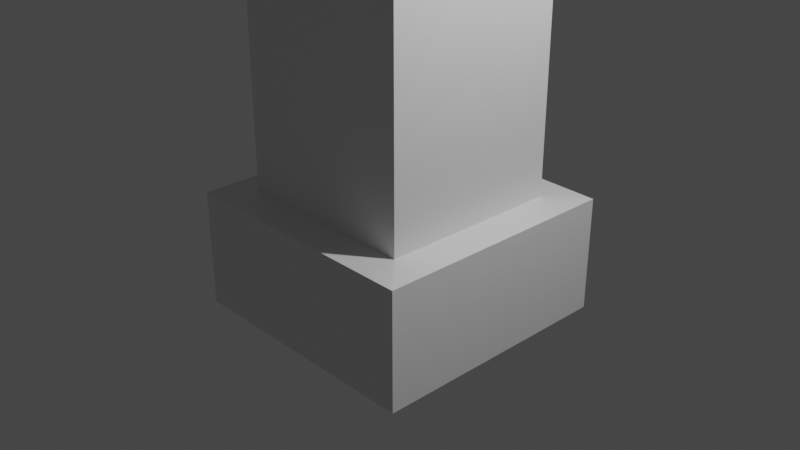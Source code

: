 # Source: pillar.blend  (saved by Blender 2.80.75; exported with 4.5.12 LTS)
import bpy
from mathutils import Matrix  # noqa: F401  (used for matrix-valued properties, if any)

bpy.ops.wm.read_factory_settings(use_empty=True)
scene = bpy.context.scene
scene.name = 'Scene'

# ---- collections
col_collection = bpy.data.collections.new('Collection'); scene.collection.children.link(col_collection)

# ---- materials (node trees are filled in below, after node groups)
mat_material = bpy.data.materials.new('Material')
mat_material.alpha_threshold = 0.0
mat_material.use_transparent_shadow = False
mat_material.line_color = (0.0, 0.0, 0.0, 1.0)

# ---- material node trees
mat_material.use_nodes = True; mat_material.node_tree.nodes.clear()
_N = mat_material.node_tree.nodes; _L = mat_material.node_tree.links
n0 = _N.new('ShaderNodeOutputMaterial'); n0.name = 'Material Output'; n0.location = (300, 300)
n1 = _N.new('ShaderNodeBsdfPrincipled'); n1.name = 'Principled BSDF'; n1.location = (10, 300)
n1.distribution = 'GGX'
n1.subsurface_method = 'BURLEY'
n1.inputs[2].default_value = 0.4
n1.inputs[3].default_value = 1.45
n1.inputs[27].default_value = (0.0, 0.0, 0.0, 1.0)
n1.inputs[28].default_value = 1.0
_L.new(n1.outputs[0], n0.inputs[0])
n0.is_active_output = True

# ---- world
world_world = bpy.data.worlds.new('World'); scene.world = world_world
world_world.use_nodes = True; world_world.node_tree.nodes.clear()
_N = world_world.node_tree.nodes; _L = world_world.node_tree.links
n0 = _N.new('ShaderNodeOutputWorld'); n0.name = 'World Output'; n0.location = (300, 300)
n1 = _N.new('ShaderNodeBackground'); n1.name = 'Background'; n1.location = (10, 300)
n1.inputs[0].default_value = (0.05088, 0.05088, 0.05088, 1.0)
_L.new(n1.outputs[0], n0.inputs[0])
n0.is_active_output = True
world_world.color = (0.05088, 0.05088, 0.05088)
world_world.use_sun_shadow = False
world_world.sun_shadow_jitter_overblur = 0.0

# ---- cameras
cam_camera = bpy.data.cameras.new('Camera')
cam_camera.clip_end = 100.0
cam_camera.ortho_scale = 7.314

# ---- lights
light_light = bpy.data.lights.new('Light', 'POINT')
light_light.transmission_factor = 0.0
light_light.energy = 1000.0
light_light.shadow_soft_size = 0.1
light_light.shadow_maximum_resolution = 0.006
light_light.use_absolute_resolution = True

# ---- meshes
me_cube = bpy.data.meshes.new('Cube')
me_cube.from_pydata([(1.0, 1.0, 6.875), (1.368, 1.368, -1.0), (1.0, -1.0, 6.875), (1.368, -1.368, -1.0), (-1.0, 1.0, 6.875), (-1.368, 1.368, -1.0), (-1.0, -1.0, 6.875), (-1.368, -1.368, -1.0), (1.0, 1.0, 3.568), (0.4551, 1.0, 3.208), (0.8775, 0.8812, 3.192), (1.0, 0.629, 3.28), (1.0, 1.0, 2.596), (1.0, 0.7384, 2.703), (0.8432, 1.0, 2.882), (-1.0, -1.0, 0.289), (1.0, -1.0, 0.289), (-1.0, 1.0, 0.289), (1.0, 1.0, 0.2669), (1.37, 1.37, 0.2468), (1.37, -1.37, 0.2685), (-1.37, 1.37, 0.2685), (-1.37, -1.37, 0.2685)], [], [(0, 4, 6, 2), (16, 2, 6, 15), (15, 6, 4, 17), (5, 1, 3, 7), (8, 9, 14, 12, 18, 17, 4, 0), (11, 8, 0, 2, 16, 18, 12, 13), (10, 9, 8), (8, 11, 10), (11, 13, 12, 10), (12, 14, 9, 10), (22, 15, 17, 21), (20, 16, 15, 22), (21, 19, 1, 5), (19, 20, 3, 1), (18, 16, 20, 19), (17, 18, 19, 21), (3, 20, 22, 7), (7, 22, 21, 5)])
_uv = me_cube.uv_layers.new(name='UVMap')
_uv.uv.foreach_set('vector', [0.375, 0.0, 0.625, 0.0, 0.625, 0.25, 0.375, 0.25, 0.4159, 0.25, 0.625, 0.25, 0.625, 0.5, 0.4159, 0.5, 0.4159, 0.5, 0.625, 0.5, 0.625, 0.75, 0.4159, 0.75, 0.375, 0.75, 0.625, 0.75, 0.625, 1.0, 0.375, 1.0, 0.7788, 0.75, 0.7586, 0.6819, 0.7434, 0.7126, 0.7454, 0.75, 0.6674, 0.75, 0.6659, 0.5, 0.875, 0.5, 0.875, 0.75, 0.2609, 0.578, 0.2788, 0.5, 0.375, 0.5, 0.375, 0.75, 0.1659, 0.75, 0.1674, 0.5, 0.2454, 0.5, 0.2452, 0.5379, 0.7581, 0.75, 0.7586, 0.6819, 0.7788, 0.75, 0.2788, 0.5, 0.2609, 0.578, 0.2581, 0.5, 0.2609, 0.578, 0.2452, 0.5379, 0.2454, 0.5, 0.2581, 0.5, 0.7454, 0.75, 0.7434, 0.7126, 0.7586, 0.6819, 0.7581, 0.75, 0.4153, 0.5, 0.4159, 0.5, 0.4159, 0.75, 0.4153, 0.75, 0.4153, 0.25, 0.4159, 0.25, 0.4159, 0.5, 0.4153, 0.5, 0.6653, 0.5, 0.6668, 0.75, 0.625, 0.75, 0.625, 0.5, 0.1668, 0.5, 0.1653, 0.75, 0.125, 0.75, 0.125, 0.5, 0.1674, 0.5, 0.1659, 0.75, 0.1653, 0.75, 0.1668, 0.5, 0.6659, 0.5, 0.6674, 0.75, 0.6668, 0.75, 0.6653, 0.5, 0.375, 0.25, 0.4153, 0.25, 0.4153, 0.5, 0.375, 0.5, 0.375, 0.5, 0.4153, 0.5, 0.4153, 0.75, 0.375, 0.75])
me_cube.materials.append(mat_material)
me_cube.use_remesh_preserve_volume = False
me_cube.use_remesh_preserve_attributes = False
me_cube.use_mirror_vertex_groups = False
me_cube.update()

# ---- objects
ob_cube = bpy.data.objects.new('Cube', me_cube)
ob_light = bpy.data.objects.new('Light', light_light)
ob_camera = bpy.data.objects.new('Camera', cam_camera)

# ---- transforms, parenting, visibility, modifiers, constraints
ob_cube.location = (0.0, 0.0, 0.0)
ob_cube.lock_rotations_4d = False
ob_cube.empty_display_type = 'ARROWS'
ob_cube.lineart.crease_threshold = 0.0
ob_light.location = (4.076, 1.005, 5.904)
ob_light.rotation_euler = (0.6503, 0.05522, 1.866)
ob_light.lock_rotations_4d = False
ob_light.empty_display_type = 'ARROWS'
ob_light.color = (0.0, 0.0, 0.0, 0.0)
ob_light.lineart.crease_threshold = 0.0
ob_camera.location = (7.359, -6.926, 4.958)
ob_camera.rotation_euler = (1.109, 0.0, 0.8149)
ob_camera.lock_rotations_4d = False
ob_camera.empty_display_type = 'ARROWS'
ob_camera.color = (0.0, 0.0, 0.0, 0.0)
ob_camera.display_type = 'WIRE'
ob_camera.lineart.crease_threshold = 0.0

# ---- collection membership
col_collection.objects.link(ob_cube)
col_collection.objects.link(ob_light)
col_collection.objects.link(ob_camera)

# ---- scene / render settings (as saved in the file)
scene.camera = ob_camera
scene.frame_start = 1; scene.frame_end = 250; scene.frame_set(7)
scene.render.engine = 'BLENDER_EEVEE_NEXT'
scene.cycles.use_denoising = False
scene.cycles.samples = 128
scene.cycles.sampling_pattern = 'TABULATED_SOBOL'
scene.cycles.use_adaptive_sampling = False
scene.cycles.use_light_tree = False
scene.view_settings.view_transform = 'Filmic'
bpy.context.view_layer.update()
